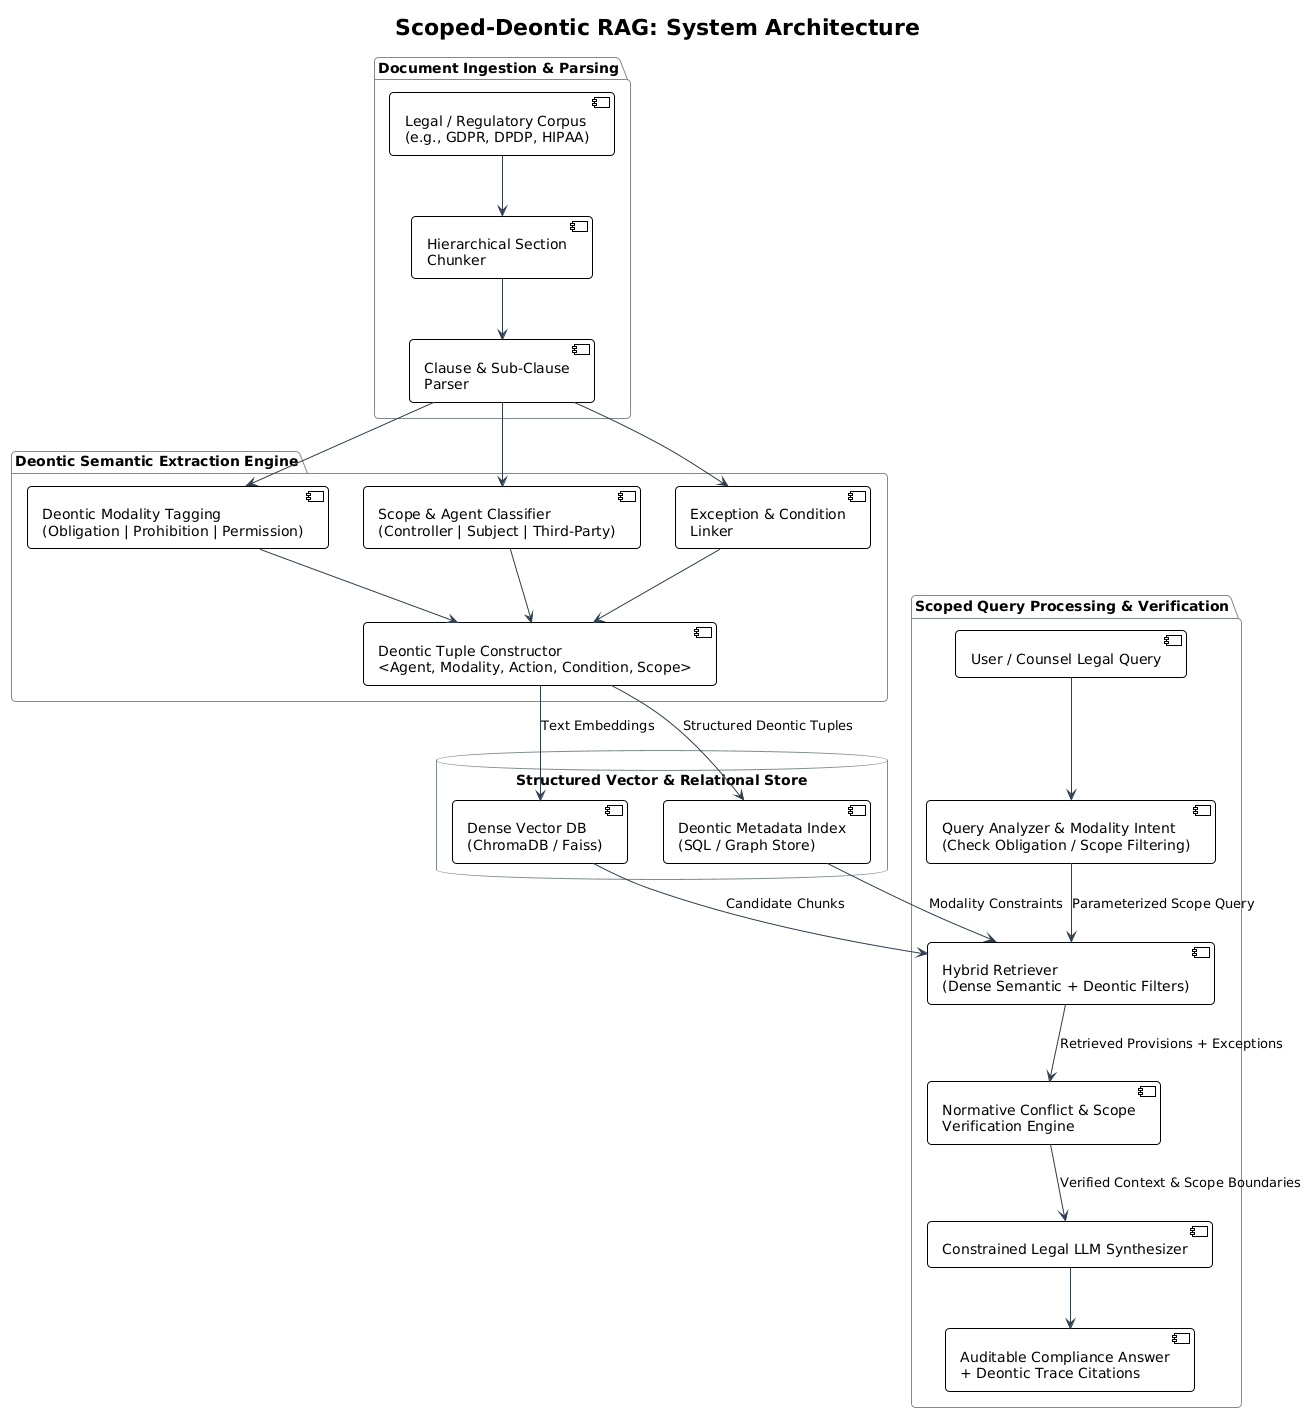

The diagram above was rendered by PlantUML. Its source (embedded in the PNG):
@startuml
!theme plain
skinparam componentStyle uml2
skinparam shadowing false
skinparam roundcorner 8
skinparam defaultFontName Arial
skinparam ArrowColor #2C3E50
skinparam packageBorderColor #7F8C8D

title Scoped-Deontic RAG: System Architecture

package "Document Ingestion & Parsing" {
    [Legal / Regulatory Corpus\n(e.g., GDPR, DPDP, HIPAA)] as RawDocs
    [Hierarchical Section\nChunker] as Chunker
    [Clause & Sub-Clause\nParser] as ClauseParser
}

package "Deontic Semantic Extraction Engine" {
    [Deontic Modality Tagging\n(Obligation | Prohibition | Permission)] as DeonticTagger
    [Scope & Agent Classifier\n(Controller | Subject | Third-Party)] as ScopeClassifier
    [Exception & Condition\nLinker] as ExceptionLinker
    [Deontic Tuple Constructor\n<Agent, Modality, Action, Condition, Scope>] as TupleGen
}

database "Structured Vector & Relational Store" {
    [Dense Vector DB\n(ChromaDB / Faiss)] as DenseIndex
    [Deontic Metadata Index\n(SQL / Graph Store)] as DeonticIndex
}

package "Scoped Query Processing & Verification" {
    [User / Counsel Legal Query] as UserQuery
    [Query Analyzer & Modality Intent\n(Check Obligation / Scope Filtering)] as QueryAnalyzer
    [Hybrid Retriever\n(Dense Semantic + Deontic Filters)] as HybridRetriever
    [Normative Conflict & Scope\nVerification Engine] as Verifier
    [Constrained Legal LLM Synthesizer] as Generator
    [Auditable Compliance Answer\n+ Deontic Trace Citations] as Output
}

' Data Flow
RawDocs --> Chunker
Chunker --> ClauseParser
ClauseParser --> DeonticTagger
ClauseParser --> ScopeClassifier
ClauseParser --> ExceptionLinker

DeonticTagger --> TupleGen
ScopeClassifier --> TupleGen
ExceptionLinker --> TupleGen

TupleGen --> DenseIndex : Text Embeddings
TupleGen --> DeonticIndex : Structured Deontic Tuples

UserQuery --> QueryAnalyzer
QueryAnalyzer --> HybridRetriever : Parameterized Scope Query
DenseIndex --> HybridRetriever : Candidate Chunks
DeonticIndex --> HybridRetriever : Modality Constraints

HybridRetriever --> Verifier : Retrieved Provisions + Exceptions
Verifier --> Generator : Verified Context & Scope Boundaries
Generator --> Output
@enduml